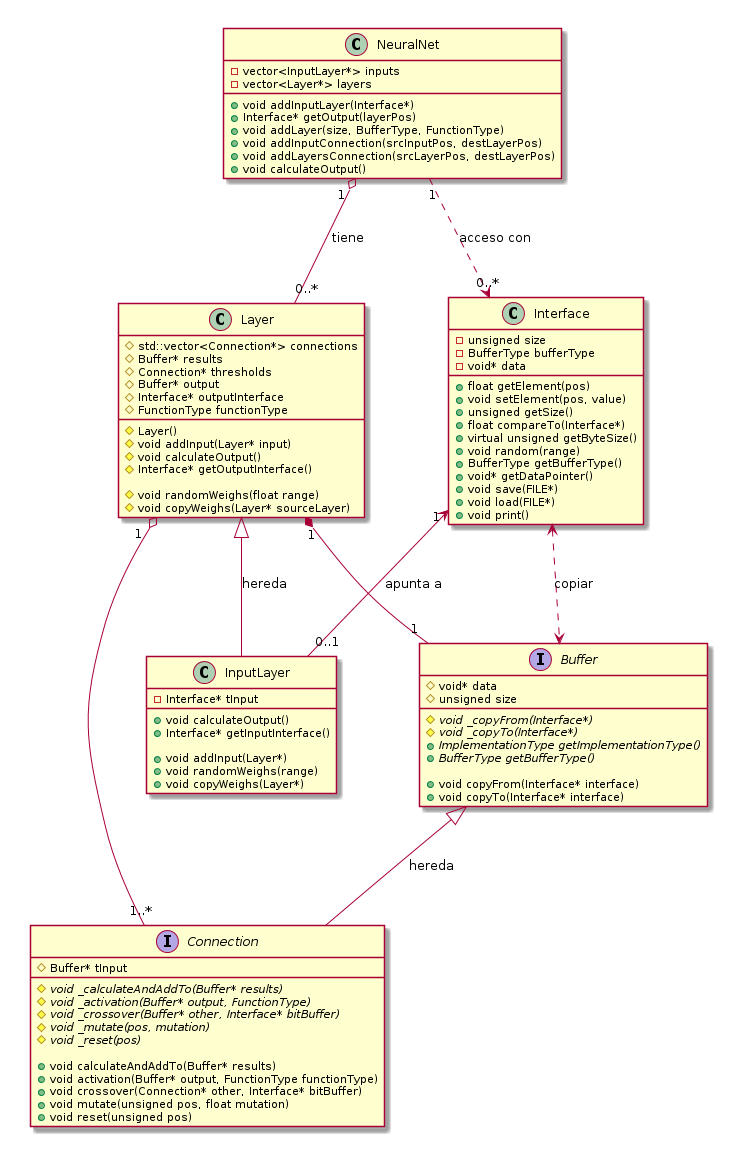

The diagram above was rendered by PlantUML. Its source (embedded in the PNG):
@startuml img/uml/classNeural.png

NeuralNet "1" o-- "0..*" Layer : tiene

NeuralNet "1" ..> "0..*" Interface : acceso con

Layer "1" o-- "1..*" Connection

Layer "1" *-- "1" Buffer

Interface <..> Buffer : copiar

Buffer <|-- Connection : hereda

class Interface "1" <-- "0..1" InputLayer : apunta a

Layer <|-- InputLayer : hereda

class NeuralNet{
    -vector<InputLayer*> inputs
    -vector<Layer*> layers
    +void addInputLayer(Interface*)
    +Interface* getOutput(layerPos)
    +void addLayer(size, BufferType, FunctionType)
    +void addInputConnection(srcInputPos, destLayerPos)
    +void addLayersConnection(srcLayerPos, destLayerPos)
    +void calculateOutput()
}

class Interface{
    -unsigned size
    -BufferType bufferType
    -void* data
    +float getElement(pos)
    +void setElement(pos, value)
    +unsigned getSize()
    +float compareTo(Interface*)
    +virtual unsigned getByteSize()
    +void random(range)
    +BufferType getBufferType()
    +void* getDataPointer()
    +void save(FILE*)
    +void load(FILE*)
    +void print()
}

interface Buffer{
    #void* data
    #unsigned size
    #{abstract} void _copyFrom(Interface*)
    #{abstract} void _copyTo(Interface*)
    +{abstract} ImplementationType getImplementationType()
    +{abstract} BufferType getBufferType()

    +void copyFrom(Interface* interface)
    +void copyTo(Interface* interface)
}

interface Connection{
    #Buffer* tInput

    #{abstract} void _calculateAndAddTo(Buffer* results)
    #{abstract} void _activation(Buffer* output, FunctionType)
    #{abstract} void _crossover(Buffer* other, Interface* bitBuffer)
    #{abstract} void _mutate(pos, mutation)
    #{abstract} void _reset(pos)

    +void calculateAndAddTo(Buffer* results)
    +void activation(Buffer* output, FunctionType functionType)
    +void crossover(Connection* other, Interface* bitBuffer)
    +void mutate(unsigned pos, float mutation)
    +void reset(unsigned pos)
}

class Layer{
    #Layer()
    #std::vector<Connection*> connections
    #Buffer* results
    #Connection* thresholds
    #Buffer* output
    #Interface* outputInterface
    #FunctionType functionType

    #void addInput(Layer* input)
    #void calculateOutput()
    #Interface* getOutputInterface()

    #void randomWeighs(float range)
    #void copyWeighs(Layer* sourceLayer)
}

class InputLayer{
    -Interface* tInput

    +void calculateOutput()
    +Interface* getInputInterface()

    +void addInput(Layer*)
    +void randomWeighs(range)
    +void copyWeighs(Layer*)

}

@enduml